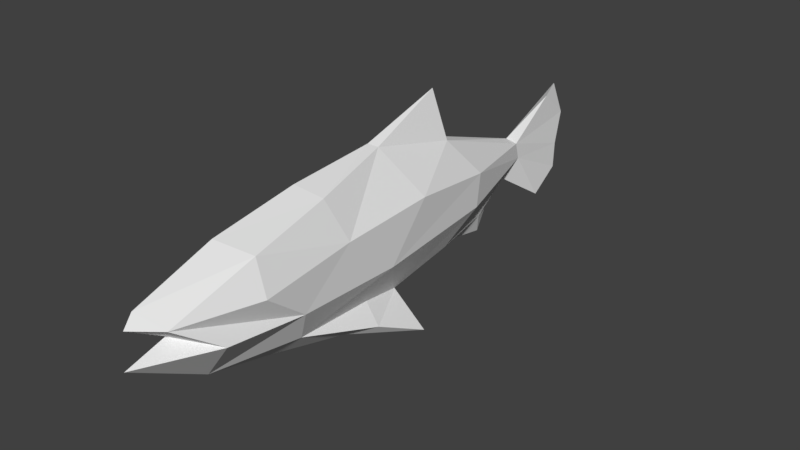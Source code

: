 # Source: fish_pre_mirror.blend  (saved by Blender 2.79.0; exported with 4.5.12 LTS)
import bpy
from mathutils import Matrix  # noqa: F401  (used for matrix-valued properties, if any)

bpy.ops.wm.read_factory_settings(use_empty=True)
scene = bpy.context.scene
scene.name = 'Scene'

# ---- collections
col_collection_1 = bpy.data.collections.new('Collection 1'); scene.collection.children.link(col_collection_1)

# ---- world
world_world = bpy.data.worlds.new('World'); scene.world = world_world
world_world.color = (0.05088, 0.05088, 0.05088)
world_world.use_sun_shadow = False
world_world.sun_shadow_jitter_overblur = 0.0
world_world.cycles.sampling_method = 'MANUAL'

# ---- meshes
me_grid = bpy.data.meshes.new('Grid')
me_grid.from_pydata([(-0.3543, -3.108, 2.675e-08), (-0.1998, -3.222, 1.508e-08), (0.07367, -2.774, -5.562e-09), (0.2161, -3.269, -1.632e-08), (-0.5764, -1.959, 0.4071), (-0.1628, -2.939, 0.2628), (0.1851, -2.425, 0.454), (-0.6427, 1.292, 4.852e-08), (-0.7621, -0.9271, 0.3137), (-0.1699, -1.987, 0.5606), (0.25, -1.461, 0.5317), (0.7445, -2.315, -5.621e-08), (-0.9155, 0.1355, 0.1148), (-0.2899, -0.7899, 0.5317), (-0.6886, -2.125, 5.199e-08), (0.6637, -1.337, 0.3297), (-1.254, 1.204, 9.471e-08), (-0.3479, 0.4199, 0.5317), (0.2887, -0.1159, 0.5317), (0.7278, -0.2887, 0.2891), (-0.6735, 1.209, 0.2168), (-0.1998, 1.578, 0.4375), (0.2245, 1.533, 0.4308), (0.8364, 0.2699, 0.2208), (-0.1519, 2.728, 1.147e-08), (0.1476, 2.89, 0.08378), (-0.8602, -1.026, 6.495e-08), (0.6501, 2.058, 0.09051), (-0.56, 3.409, 0.1286), (-0.07152, 2.826, 0.08731), (1.009, -0.6247, 0.2577), (0.386, 2.683, 2.793e-08), (-0.601, 3.774, -8.197e-09), (-0.2343, 3.783, 0.1286), (0.5157, 3.672, 0.1286), (0.7821, 3.285, 0.1286), (-0.9369, 0.09776, 7.074e-08), (0.1802, 3.681, 0.1312), (0.9677, -0.3127, 0.4874), (0.7756, 3.601, -1.49e-09), (1.251, 0.3076, 0.6305), (0.9225, -1.547, -6.965e-08), (0.6864, 1.2, 0.2272), (0.9234, 2.161, -1.265e-08), (0.6321, 2.325, 9.346e-09), (0.8128, 1.526, 0.005486), (0.2033, 3.754, -1.535e-08)], [(6, 9)], [(4, 0, 5), (6, 5, 2), (21, 17, 18), (5, 6, 10, 9), (20, 29, 24), (23, 38, 40), (18, 19, 23), (31, 42, 27), (20, 21, 29), (11, 6, 3), (19, 15, 38), (10, 6, 11), (34, 35, 39), (4, 14, 0), (4, 5, 9), (9, 13, 4), (8, 4, 13), (12, 8, 13), (12, 13, 17), (20, 12, 17), (16, 12, 20), (36, 12, 16), (21, 20, 17), (17, 13, 18), (18, 13, 10), (9, 10, 13), (18, 10, 15), (19, 18, 15), (10, 11, 15), (15, 11, 41), (15, 41, 30), (15, 30, 38), (30, 40, 38), (22, 23, 42), (25, 22, 42), (21, 22, 25), (25, 29, 21), (18, 22, 21), (23, 22, 18), (42, 45, 27), (43, 27, 45), (43, 44, 27), (31, 27, 44), (25, 31, 35), (34, 37, 25), (29, 25, 37), (37, 33, 29), (28, 29, 33), (32, 28, 33), (28, 24, 29), (5, 1, 2), (5, 0, 1), (3, 6, 2), (35, 34, 25), (38, 23, 19), (42, 31, 25), (8, 14, 4), (14, 8, 26), (12, 36, 8), (26, 8, 36), (20, 7, 16), (20, 24, 7), (40, 30, 23), (30, 41, 23), (42, 23, 45), (23, 41, 45), (28, 32, 24), (33, 46, 32), (33, 37, 46), (35, 31, 39), (37, 34, 46), (34, 39, 46)])
me_grid.use_remesh_preserve_volume = False
me_grid.use_remesh_preserve_attributes = False
me_grid.use_mirror_vertex_groups = False
me_grid.update()

# ---- objects
ob_grid = bpy.data.objects.new('Grid', me_grid)

# ---- transforms, parenting, visibility, modifiers, constraints
ob_grid.location = (0.0, 0.0, 0.0)
ob_grid.rotation_euler = (-0.0, 1.571, 0.0)
ob_grid.lineart.crease_threshold = 0.0

# ---- collection membership
col_collection_1.objects.link(ob_grid)

# ---- scene / render settings (as saved in the file)
scene.frame_start = 1; scene.frame_end = 250; scene.frame_set(81)
scene.render.engine = 'BLENDER_EEVEE_NEXT'
scene.render.resolution_percentage = 50
scene.render.dither_intensity = 0.0
scene.cycles.use_denoising = False
scene.cycles.samples = 128
scene.cycles.sampling_pattern = 'TABULATED_SOBOL'
scene.cycles.use_adaptive_sampling = False
scene.cycles.use_light_tree = False
scene.cycles.blur_glossy = 0.0
scene.cycles.sample_clamp_indirect = 0.0
scene.view_settings.view_transform = 'Standard'
bpy.context.view_layer.update()

# ---- added for rendering (the .blend has no active camera and no usable light): camera, sun
cam_auto = bpy.data.cameras.new('AutoCamera')
cam_auto.lens = 50.0
cam_auto.sensor_width = 36.0
cam_auto.clip_end = 1000.0
ob_auto_camera = bpy.data.objects.new('AutoCamera', cam_auto)
scene.collection.objects.link(ob_auto_camera)
ob_auto_camera.location = (7.26465, -8.0822, 5.56121)
ob_auto_camera.rotation_euler = (1.09748, -7.21219e-08, 0.694738)
scene.camera = ob_auto_camera
light_auto_sun = bpy.data.lights.new('AutoSun', 'SUN')
light_auto_sun.energy = 3.0
light_auto_sun.angle = 0.0523599
ob_auto_sun = bpy.data.objects.new('AutoSun', light_auto_sun)
scene.collection.objects.link(ob_auto_sun)
ob_auto_sun.rotation_euler = (0.872665, 0.174533, 0.523599)
bpy.context.view_layer.update()

